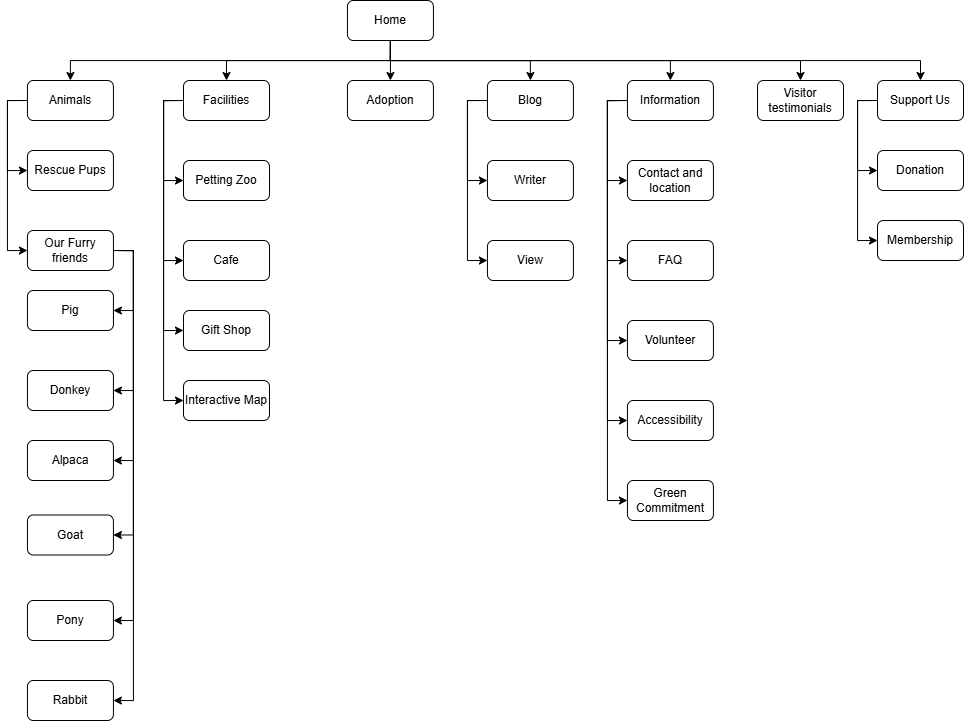

The diagram above was exported from draw.io. Its source (the exported page's mxGraphModel, read from the mxfile embedded in the PNG):
<mxGraphModel dx="2219" dy="835" grid="1" gridSize="10" guides="1" tooltips="1" connect="1" arrows="1" fold="1" page="1" pageScale="1" pageWidth="827" pageHeight="1169" math="0" shadow="0">
  <root>
    <mxCell id="0" />
    <mxCell id="1" parent="0" />
    <mxCell id="l3ybIng2UPba60yrQyaQ-9" style="edgeStyle=orthogonalEdgeStyle;rounded=0;orthogonalLoop=1;jettySize=auto;html=1;exitX=0.5;exitY=1;exitDx=0;exitDy=0;entryX=0.5;entryY=0;entryDx=0;entryDy=0;" parent="1" source="l3ybIng2UPba60yrQyaQ-1" target="l3ybIng2UPba60yrQyaQ-2" edge="1">
      <mxGeometry relative="1" as="geometry" />
    </mxCell>
    <mxCell id="l3ybIng2UPba60yrQyaQ-11" style="edgeStyle=orthogonalEdgeStyle;rounded=0;orthogonalLoop=1;jettySize=auto;html=1;exitX=0.5;exitY=1;exitDx=0;exitDy=0;entryX=0.5;entryY=0;entryDx=0;entryDy=0;" parent="1" source="l3ybIng2UPba60yrQyaQ-1" target="l3ybIng2UPba60yrQyaQ-6" edge="1">
      <mxGeometry relative="1" as="geometry" />
    </mxCell>
    <mxCell id="l3ybIng2UPba60yrQyaQ-12" style="edgeStyle=orthogonalEdgeStyle;rounded=0;orthogonalLoop=1;jettySize=auto;html=1;exitX=0.5;exitY=1;exitDx=0;exitDy=0;entryX=0.5;entryY=0;entryDx=0;entryDy=0;" parent="1" source="l3ybIng2UPba60yrQyaQ-1" target="l3ybIng2UPba60yrQyaQ-8" edge="1">
      <mxGeometry relative="1" as="geometry" />
    </mxCell>
    <mxCell id="l3ybIng2UPba60yrQyaQ-13" style="edgeStyle=orthogonalEdgeStyle;rounded=0;orthogonalLoop=1;jettySize=auto;html=1;exitX=0.5;exitY=1;exitDx=0;exitDy=0;entryX=0.5;entryY=0;entryDx=0;entryDy=0;" parent="1" source="l3ybIng2UPba60yrQyaQ-1" target="l3ybIng2UPba60yrQyaQ-7" edge="1">
      <mxGeometry relative="1" as="geometry" />
    </mxCell>
    <mxCell id="Bha5N5z0K0sLoeGaqH57-34" style="edgeStyle=orthogonalEdgeStyle;rounded=0;orthogonalLoop=1;jettySize=auto;html=1;exitX=0.5;exitY=1;exitDx=0;exitDy=0;entryX=0.5;entryY=0;entryDx=0;entryDy=0;" edge="1" parent="1" source="l3ybIng2UPba60yrQyaQ-1" target="Bha5N5z0K0sLoeGaqH57-15">
      <mxGeometry relative="1" as="geometry" />
    </mxCell>
    <mxCell id="Bha5N5z0K0sLoeGaqH57-39" style="edgeStyle=orthogonalEdgeStyle;rounded=0;orthogonalLoop=1;jettySize=auto;html=1;exitX=0.5;exitY=1;exitDx=0;exitDy=0;entryX=0.5;entryY=0;entryDx=0;entryDy=0;" edge="1" parent="1" source="l3ybIng2UPba60yrQyaQ-1" target="Bha5N5z0K0sLoeGaqH57-33">
      <mxGeometry relative="1" as="geometry" />
    </mxCell>
    <mxCell id="Bha5N5z0K0sLoeGaqH57-42" style="edgeStyle=orthogonalEdgeStyle;rounded=0;orthogonalLoop=1;jettySize=auto;html=1;exitX=0.5;exitY=1;exitDx=0;exitDy=0;" edge="1" parent="1" source="l3ybIng2UPba60yrQyaQ-1" target="Bha5N5z0K0sLoeGaqH57-41">
      <mxGeometry relative="1" as="geometry" />
    </mxCell>
    <mxCell id="l3ybIng2UPba60yrQyaQ-1" value="Home" style="rounded=1;whiteSpace=wrap;html=1;" parent="1" vertex="1">
      <mxGeometry x="-40.06999999999999" y="50" width="86" height="40" as="geometry" />
    </mxCell>
    <mxCell id="l3ybIng2UPba60yrQyaQ-19" style="edgeStyle=orthogonalEdgeStyle;rounded=0;orthogonalLoop=1;jettySize=auto;html=1;exitX=0;exitY=0.5;exitDx=0;exitDy=0;entryX=0;entryY=0.5;entryDx=0;entryDy=0;" parent="1" source="l3ybIng2UPba60yrQyaQ-2" target="l3ybIng2UPba60yrQyaQ-17" edge="1">
      <mxGeometry relative="1" as="geometry" />
    </mxCell>
    <mxCell id="l3ybIng2UPba60yrQyaQ-20" style="edgeStyle=orthogonalEdgeStyle;rounded=0;orthogonalLoop=1;jettySize=auto;html=1;exitX=0;exitY=0.5;exitDx=0;exitDy=0;entryX=0;entryY=0.5;entryDx=0;entryDy=0;" parent="1" source="l3ybIng2UPba60yrQyaQ-2" target="l3ybIng2UPba60yrQyaQ-18" edge="1">
      <mxGeometry relative="1" as="geometry" />
    </mxCell>
    <mxCell id="l3ybIng2UPba60yrQyaQ-2" value="Animals" style="rounded=1;whiteSpace=wrap;html=1;" parent="1" vertex="1">
      <mxGeometry x="-360.07" y="130" width="86" height="40" as="geometry" />
    </mxCell>
    <mxCell id="l3ybIng2UPba60yrQyaQ-5" value="Petting Zoo" style="rounded=1;whiteSpace=wrap;html=1;" parent="1" vertex="1">
      <mxGeometry x="-204" y="210" width="86" height="40" as="geometry" />
    </mxCell>
    <mxCell id="Bha5N5z0K0sLoeGaqH57-4" style="edgeStyle=orthogonalEdgeStyle;rounded=0;orthogonalLoop=1;jettySize=auto;html=1;exitX=0;exitY=0.5;exitDx=0;exitDy=0;entryX=0;entryY=0.5;entryDx=0;entryDy=0;" edge="1" parent="1" source="l3ybIng2UPba60yrQyaQ-6" target="Bha5N5z0K0sLoeGaqH57-2">
      <mxGeometry relative="1" as="geometry" />
    </mxCell>
    <mxCell id="Bha5N5z0K0sLoeGaqH57-5" style="edgeStyle=orthogonalEdgeStyle;rounded=0;orthogonalLoop=1;jettySize=auto;html=1;exitX=0;exitY=0.5;exitDx=0;exitDy=0;entryX=0;entryY=0.5;entryDx=0;entryDy=0;" edge="1" parent="1" source="l3ybIng2UPba60yrQyaQ-6" target="Bha5N5z0K0sLoeGaqH57-1">
      <mxGeometry relative="1" as="geometry" />
    </mxCell>
    <mxCell id="l3ybIng2UPba60yrQyaQ-6" value="Blog" style="rounded=1;whiteSpace=wrap;html=1;" parent="1" vertex="1">
      <mxGeometry x="99.93" y="130" width="86" height="40" as="geometry" />
    </mxCell>
    <mxCell id="l3ybIng2UPba60yrQyaQ-7" value="Adoption" style="rounded=1;whiteSpace=wrap;html=1;" parent="1" vertex="1">
      <mxGeometry x="-40.06999999999999" y="130" width="86" height="40" as="geometry" />
    </mxCell>
    <mxCell id="Bha5N5z0K0sLoeGaqH57-11" style="edgeStyle=orthogonalEdgeStyle;rounded=0;orthogonalLoop=1;jettySize=auto;html=1;exitX=0;exitY=0.5;exitDx=0;exitDy=0;entryX=0;entryY=0.5;entryDx=0;entryDy=0;" edge="1" parent="1" source="l3ybIng2UPba60yrQyaQ-8" target="Bha5N5z0K0sLoeGaqH57-10">
      <mxGeometry relative="1" as="geometry" />
    </mxCell>
    <mxCell id="Bha5N5z0K0sLoeGaqH57-12" style="edgeStyle=orthogonalEdgeStyle;rounded=0;orthogonalLoop=1;jettySize=auto;html=1;exitX=0;exitY=0.5;exitDx=0;exitDy=0;entryX=0;entryY=0.5;entryDx=0;entryDy=0;" edge="1" parent="1" source="l3ybIng2UPba60yrQyaQ-8" target="Bha5N5z0K0sLoeGaqH57-9">
      <mxGeometry relative="1" as="geometry" />
    </mxCell>
    <mxCell id="Bha5N5z0K0sLoeGaqH57-13" style="edgeStyle=orthogonalEdgeStyle;rounded=0;orthogonalLoop=1;jettySize=auto;html=1;exitX=0;exitY=0.5;exitDx=0;exitDy=0;entryX=0;entryY=0.5;entryDx=0;entryDy=0;" edge="1" parent="1" source="l3ybIng2UPba60yrQyaQ-8" target="Bha5N5z0K0sLoeGaqH57-7">
      <mxGeometry relative="1" as="geometry" />
    </mxCell>
    <mxCell id="Bha5N5z0K0sLoeGaqH57-14" style="edgeStyle=orthogonalEdgeStyle;rounded=0;orthogonalLoop=1;jettySize=auto;html=1;exitX=0;exitY=0.5;exitDx=0;exitDy=0;entryX=0;entryY=0.5;entryDx=0;entryDy=0;" edge="1" parent="1" source="l3ybIng2UPba60yrQyaQ-8" target="Bha5N5z0K0sLoeGaqH57-6">
      <mxGeometry relative="1" as="geometry" />
    </mxCell>
    <mxCell id="Bha5N5z0K0sLoeGaqH57-40" style="edgeStyle=orthogonalEdgeStyle;rounded=0;orthogonalLoop=1;jettySize=auto;html=1;exitX=0;exitY=0.5;exitDx=0;exitDy=0;entryX=0;entryY=0.5;entryDx=0;entryDy=0;" edge="1" parent="1" source="l3ybIng2UPba60yrQyaQ-8" target="Bha5N5z0K0sLoeGaqH57-8">
      <mxGeometry relative="1" as="geometry" />
    </mxCell>
    <mxCell id="l3ybIng2UPba60yrQyaQ-8" value="Information" style="rounded=1;whiteSpace=wrap;html=1;" parent="1" vertex="1">
      <mxGeometry x="239.93" y="130" width="86" height="40" as="geometry" />
    </mxCell>
    <mxCell id="l3ybIng2UPba60yrQyaQ-14" value="Interactive Map" style="rounded=1;whiteSpace=wrap;html=1;" parent="1" vertex="1">
      <mxGeometry x="-204" y="430" width="86" height="40" as="geometry" />
    </mxCell>
    <mxCell id="l3ybIng2UPba60yrQyaQ-17" value="Rescue Pups" style="rounded=1;whiteSpace=wrap;html=1;" parent="1" vertex="1">
      <mxGeometry x="-360.07" y="200" width="86" height="40" as="geometry" />
    </mxCell>
    <mxCell id="Bha5N5z0K0sLoeGaqH57-22" style="edgeStyle=orthogonalEdgeStyle;rounded=0;orthogonalLoop=1;jettySize=auto;html=1;exitX=1;exitY=0.5;exitDx=0;exitDy=0;entryX=1;entryY=0.5;entryDx=0;entryDy=0;" edge="1" parent="1" source="l3ybIng2UPba60yrQyaQ-18" target="Bha5N5z0K0sLoeGaqH57-19">
      <mxGeometry relative="1" as="geometry" />
    </mxCell>
    <mxCell id="Bha5N5z0K0sLoeGaqH57-23" style="edgeStyle=orthogonalEdgeStyle;rounded=0;orthogonalLoop=1;jettySize=auto;html=1;exitX=1;exitY=0.5;exitDx=0;exitDy=0;entryX=1;entryY=0.5;entryDx=0;entryDy=0;" edge="1" parent="1" source="l3ybIng2UPba60yrQyaQ-18" target="Bha5N5z0K0sLoeGaqH57-18">
      <mxGeometry relative="1" as="geometry" />
    </mxCell>
    <mxCell id="Bha5N5z0K0sLoeGaqH57-24" style="edgeStyle=orthogonalEdgeStyle;rounded=0;orthogonalLoop=1;jettySize=auto;html=1;exitX=1;exitY=0.5;exitDx=0;exitDy=0;entryX=1;entryY=0.5;entryDx=0;entryDy=0;" edge="1" parent="1" source="l3ybIng2UPba60yrQyaQ-18" target="Bha5N5z0K0sLoeGaqH57-17">
      <mxGeometry relative="1" as="geometry" />
    </mxCell>
    <mxCell id="Bha5N5z0K0sLoeGaqH57-25" style="edgeStyle=orthogonalEdgeStyle;rounded=0;orthogonalLoop=1;jettySize=auto;html=1;exitX=1;exitY=0.5;exitDx=0;exitDy=0;entryX=1;entryY=0.5;entryDx=0;entryDy=0;" edge="1" parent="1" source="l3ybIng2UPba60yrQyaQ-18" target="Bha5N5z0K0sLoeGaqH57-16">
      <mxGeometry relative="1" as="geometry" />
    </mxCell>
    <mxCell id="Bha5N5z0K0sLoeGaqH57-26" style="edgeStyle=orthogonalEdgeStyle;rounded=0;orthogonalLoop=1;jettySize=auto;html=1;exitX=1;exitY=0.5;exitDx=0;exitDy=0;entryX=1;entryY=0.5;entryDx=0;entryDy=0;" edge="1" parent="1" source="l3ybIng2UPba60yrQyaQ-18" target="l3ybIng2UPba60yrQyaQ-21">
      <mxGeometry relative="1" as="geometry" />
    </mxCell>
    <mxCell id="Bha5N5z0K0sLoeGaqH57-27" style="edgeStyle=orthogonalEdgeStyle;rounded=0;orthogonalLoop=1;jettySize=auto;html=1;exitX=1;exitY=0.5;exitDx=0;exitDy=0;entryX=1;entryY=0.5;entryDx=0;entryDy=0;" edge="1" parent="1" source="l3ybIng2UPba60yrQyaQ-18" target="Bha5N5z0K0sLoeGaqH57-21">
      <mxGeometry relative="1" as="geometry" />
    </mxCell>
    <mxCell id="l3ybIng2UPba60yrQyaQ-18" value="Our Furry friends" style="rounded=1;whiteSpace=wrap;html=1;" parent="1" vertex="1">
      <mxGeometry x="-360.07" y="280" width="86" height="40" as="geometry" />
    </mxCell>
    <mxCell id="l3ybIng2UPba60yrQyaQ-21" value="Pony" style="rounded=1;whiteSpace=wrap;html=1;" parent="1" vertex="1">
      <mxGeometry x="-360.07" y="650" width="86" height="40" as="geometry" />
    </mxCell>
    <mxCell id="Bha5N5z0K0sLoeGaqH57-1" value="View" style="rounded=1;whiteSpace=wrap;html=1;" vertex="1" parent="1">
      <mxGeometry x="99.93" y="290" width="86" height="40" as="geometry" />
    </mxCell>
    <mxCell id="Bha5N5z0K0sLoeGaqH57-2" value="Writer" style="rounded=1;whiteSpace=wrap;html=1;" vertex="1" parent="1">
      <mxGeometry x="99.93" y="210" width="86" height="40" as="geometry" />
    </mxCell>
    <mxCell id="Bha5N5z0K0sLoeGaqH57-6" value="Green Commitment" style="rounded=1;whiteSpace=wrap;html=1;" vertex="1" parent="1">
      <mxGeometry x="239.93" y="530" width="86" height="40" as="geometry" />
    </mxCell>
    <mxCell id="Bha5N5z0K0sLoeGaqH57-7" value="Accessibility" style="rounded=1;whiteSpace=wrap;html=1;" vertex="1" parent="1">
      <mxGeometry x="239.93" y="450" width="86" height="40" as="geometry" />
    </mxCell>
    <mxCell id="Bha5N5z0K0sLoeGaqH57-8" value="Volunteer" style="rounded=1;whiteSpace=wrap;html=1;" vertex="1" parent="1">
      <mxGeometry x="239.93" y="370" width="86" height="40" as="geometry" />
    </mxCell>
    <mxCell id="Bha5N5z0K0sLoeGaqH57-9" value="FAQ" style="rounded=1;whiteSpace=wrap;html=1;" vertex="1" parent="1">
      <mxGeometry x="239.93" y="290" width="86" height="40" as="geometry" />
    </mxCell>
    <mxCell id="Bha5N5z0K0sLoeGaqH57-10" value="Contact and location" style="rounded=1;whiteSpace=wrap;html=1;" vertex="1" parent="1">
      <mxGeometry x="239.93" y="210" width="86" height="40" as="geometry" />
    </mxCell>
    <mxCell id="Bha5N5z0K0sLoeGaqH57-35" style="edgeStyle=orthogonalEdgeStyle;rounded=0;orthogonalLoop=1;jettySize=auto;html=1;exitX=0;exitY=0.5;exitDx=0;exitDy=0;entryX=0;entryY=0.5;entryDx=0;entryDy=0;" edge="1" parent="1" source="Bha5N5z0K0sLoeGaqH57-15" target="l3ybIng2UPba60yrQyaQ-5">
      <mxGeometry relative="1" as="geometry" />
    </mxCell>
    <mxCell id="Bha5N5z0K0sLoeGaqH57-36" style="edgeStyle=orthogonalEdgeStyle;rounded=0;orthogonalLoop=1;jettySize=auto;html=1;exitX=0;exitY=0.5;exitDx=0;exitDy=0;entryX=0;entryY=0.5;entryDx=0;entryDy=0;" edge="1" parent="1" source="Bha5N5z0K0sLoeGaqH57-15" target="Bha5N5z0K0sLoeGaqH57-28">
      <mxGeometry relative="1" as="geometry" />
    </mxCell>
    <mxCell id="Bha5N5z0K0sLoeGaqH57-37" style="edgeStyle=orthogonalEdgeStyle;rounded=0;orthogonalLoop=1;jettySize=auto;html=1;exitX=0;exitY=0.5;exitDx=0;exitDy=0;entryX=0;entryY=0.5;entryDx=0;entryDy=0;" edge="1" parent="1" source="Bha5N5z0K0sLoeGaqH57-15" target="Bha5N5z0K0sLoeGaqH57-31">
      <mxGeometry relative="1" as="geometry" />
    </mxCell>
    <mxCell id="Bha5N5z0K0sLoeGaqH57-38" style="edgeStyle=orthogonalEdgeStyle;rounded=0;orthogonalLoop=1;jettySize=auto;html=1;exitX=0;exitY=0.5;exitDx=0;exitDy=0;entryX=0;entryY=0.5;entryDx=0;entryDy=0;" edge="1" parent="1" source="Bha5N5z0K0sLoeGaqH57-15" target="l3ybIng2UPba60yrQyaQ-14">
      <mxGeometry relative="1" as="geometry" />
    </mxCell>
    <mxCell id="Bha5N5z0K0sLoeGaqH57-15" value="Facilities" style="rounded=1;whiteSpace=wrap;html=1;" vertex="1" parent="1">
      <mxGeometry x="-204" y="130" width="86" height="40" as="geometry" />
    </mxCell>
    <mxCell id="Bha5N5z0K0sLoeGaqH57-16" value="Goat" style="rounded=1;whiteSpace=wrap;html=1;" vertex="1" parent="1">
      <mxGeometry x="-360.07" y="564.5" width="86" height="40" as="geometry" />
    </mxCell>
    <mxCell id="Bha5N5z0K0sLoeGaqH57-17" value="Alpaca" style="rounded=1;whiteSpace=wrap;html=1;" vertex="1" parent="1">
      <mxGeometry x="-360.07" y="490" width="86" height="40" as="geometry" />
    </mxCell>
    <mxCell id="Bha5N5z0K0sLoeGaqH57-18" value="Donkey" style="rounded=1;whiteSpace=wrap;html=1;" vertex="1" parent="1">
      <mxGeometry x="-360.07" y="420" width="86" height="40" as="geometry" />
    </mxCell>
    <mxCell id="Bha5N5z0K0sLoeGaqH57-19" value="Pig" style="rounded=1;whiteSpace=wrap;html=1;" vertex="1" parent="1">
      <mxGeometry x="-360.07" y="340" width="86" height="40" as="geometry" />
    </mxCell>
    <mxCell id="Bha5N5z0K0sLoeGaqH57-21" value="Rabbit" style="rounded=1;whiteSpace=wrap;html=1;" vertex="1" parent="1">
      <mxGeometry x="-360.07" y="730" width="86" height="40" as="geometry" />
    </mxCell>
    <mxCell id="Bha5N5z0K0sLoeGaqH57-28" value="Cafe" style="rounded=1;whiteSpace=wrap;html=1;" vertex="1" parent="1">
      <mxGeometry x="-204" y="290" width="86" height="40" as="geometry" />
    </mxCell>
    <mxCell id="Bha5N5z0K0sLoeGaqH57-31" value="Gift Shop" style="rounded=1;whiteSpace=wrap;html=1;" vertex="1" parent="1">
      <mxGeometry x="-204" y="360" width="86" height="40" as="geometry" />
    </mxCell>
    <mxCell id="Bha5N5z0K0sLoeGaqH57-33" value="Visitor testimonials" style="rounded=1;whiteSpace=wrap;html=1;" vertex="1" parent="1">
      <mxGeometry x="370" y="130" width="86" height="40" as="geometry" />
    </mxCell>
    <mxCell id="Bha5N5z0K0sLoeGaqH57-45" style="edgeStyle=orthogonalEdgeStyle;rounded=0;orthogonalLoop=1;jettySize=auto;html=1;exitX=0;exitY=0.5;exitDx=0;exitDy=0;entryX=0;entryY=0.5;entryDx=0;entryDy=0;" edge="1" parent="1" source="Bha5N5z0K0sLoeGaqH57-41" target="Bha5N5z0K0sLoeGaqH57-44">
      <mxGeometry relative="1" as="geometry" />
    </mxCell>
    <mxCell id="Bha5N5z0K0sLoeGaqH57-46" style="edgeStyle=orthogonalEdgeStyle;rounded=0;orthogonalLoop=1;jettySize=auto;html=1;exitX=0;exitY=0.5;exitDx=0;exitDy=0;entryX=0;entryY=0.5;entryDx=0;entryDy=0;" edge="1" parent="1" source="Bha5N5z0K0sLoeGaqH57-41" target="Bha5N5z0K0sLoeGaqH57-43">
      <mxGeometry relative="1" as="geometry" />
    </mxCell>
    <mxCell id="Bha5N5z0K0sLoeGaqH57-41" value="Support Us" style="rounded=1;whiteSpace=wrap;html=1;" vertex="1" parent="1">
      <mxGeometry x="490.00000000000006" y="130" width="86" height="40" as="geometry" />
    </mxCell>
    <mxCell id="Bha5N5z0K0sLoeGaqH57-43" value="Membership" style="rounded=1;whiteSpace=wrap;html=1;" vertex="1" parent="1">
      <mxGeometry x="490" y="270" width="86" height="40" as="geometry" />
    </mxCell>
    <mxCell id="Bha5N5z0K0sLoeGaqH57-44" value="Donation" style="rounded=1;whiteSpace=wrap;html=1;" vertex="1" parent="1">
      <mxGeometry x="490" y="200" width="86" height="40" as="geometry" />
    </mxCell>
  </root>
</mxGraphModel>